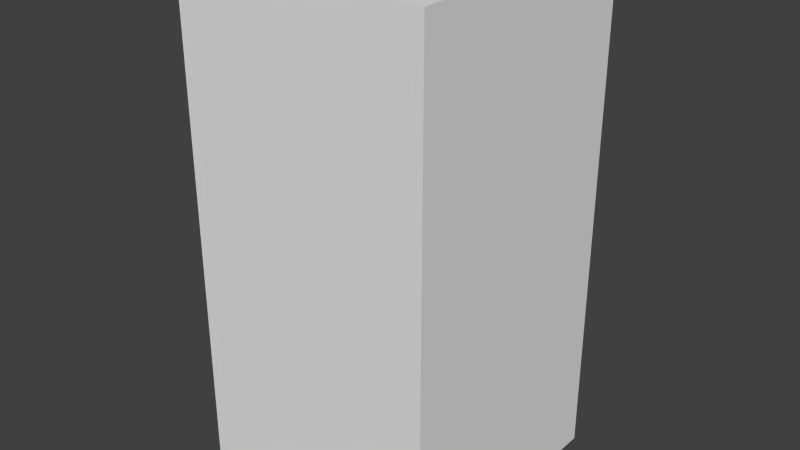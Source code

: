 # Source: darkBlueStopFive.blend  (saved by Blender 2.68.0; exported with 4.5.12 LTS)
import bpy
from mathutils import Matrix  # noqa: F401  (used for matrix-valued properties, if any)

bpy.ops.wm.read_factory_settings(use_empty=True)
scene = bpy.context.scene
scene.name = 'Scene'

# ---- collections
col_collection_1 = bpy.data.collections.new('Collection 1'); scene.collection.children.link(col_collection_1)

# ---- world
world_world = bpy.data.worlds.new('World'); scene.world = world_world
world_world.color = (0.05088, 0.05088, 0.05088)
world_world.use_sun_shadow = False
world_world.sun_shadow_jitter_overblur = 0.0
world_world.cycles.sampling_method = 'MANUAL'
world_world.cycles.sample_map_resolution = 256

# ---- meshes
me_darkbluestopfive = bpy.data.meshes.new('darkBlueStopFive')
me_darkbluestopfive.from_pydata([(-0.5, -0.5, -1.0), (-0.5, 0.5, -1.0), (0.5, 0.5, -1.0), (0.5, -0.5, -1.0), (-0.5, -0.5, 1.0), (-0.5, 0.5, 1.0), (0.5, 0.5, 1.0), (0.5, -0.5, 1.0)], [], [(4, 5, 1, 0), (5, 6, 2, 1), (6, 7, 3, 2), (7, 4, 0, 3), (0, 1, 2, 3), (7, 6, 5, 4)])
me_darkbluestopfive.use_remesh_preserve_volume = False
me_darkbluestopfive.use_remesh_preserve_attributes = False
me_darkbluestopfive.use_mirror_vertex_groups = False
me_darkbluestopfive.update()

# ---- objects
ob_darkbluestopfive = bpy.data.objects.new('darkBlueStopFive', me_darkbluestopfive)

# ---- transforms, parenting, visibility, modifiers, constraints
ob_darkbluestopfive.location = (0.0, 0.0, 0.0)
ob_darkbluestopfive.lineart.crease_threshold = 0.0

# ---- collection membership
col_collection_1.objects.link(ob_darkbluestopfive)

# ---- scene / render settings (as saved in the file)
scene.frame_start = 1; scene.frame_end = 250; scene.frame_set(1)
scene.render.engine = 'BLENDER_EEVEE_NEXT'
scene.render.image_settings.color_mode = 'RGB'
scene.render.image_settings.compression = 90
scene.render.resolution_percentage = 50
scene.render.dither_intensity = 0.0
scene.cycles.use_denoising = False
scene.cycles.samples = 10
scene.cycles.sampling_pattern = 'TABULATED_SOBOL'
scene.cycles.light_sampling_threshold = 0.0
scene.cycles.use_adaptive_sampling = False
scene.cycles.use_light_tree = False
scene.cycles.blur_glossy = 0.0
scene.cycles.volume_bounces = 1
scene.cycles.pixel_filter_type = 'GAUSSIAN'
scene.cycles.sample_clamp_indirect = 0.0
scene.view_settings.view_transform = 'Standard'
bpy.context.view_layer.update()

# ---- added for rendering (the .blend has no active camera and no usable light): camera, sun
cam_auto = bpy.data.cameras.new('AutoCamera')
cam_auto.lens = 50.0
cam_auto.sensor_width = 36.0
cam_auto.clip_end = 1000.0
ob_auto_camera = bpy.data.objects.new('AutoCamera', cam_auto)
scene.collection.objects.link(ob_auto_camera)
ob_auto_camera.location = (2.26633, -2.71959, 1.81306)
ob_auto_camera.rotation_euler = (1.09748, -7.21219e-08, 0.694738)
scene.camera = ob_auto_camera
light_auto_sun = bpy.data.lights.new('AutoSun', 'SUN')
light_auto_sun.energy = 3.0
light_auto_sun.angle = 0.0523599
ob_auto_sun = bpy.data.objects.new('AutoSun', light_auto_sun)
scene.collection.objects.link(ob_auto_sun)
ob_auto_sun.rotation_euler = (0.872665, 0.174533, 0.523599)
bpy.context.view_layer.update()
